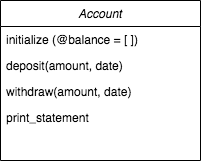

The diagram above was exported from draw.io. Its source (the exported page's mxGraphModel, read from the mxfile embedded in the PNG):
<mxGraphModel dx="1026" dy="453" grid="1" gridSize="10" guides="1" tooltips="1" connect="1" arrows="1" fold="1" page="1" pageScale="1" pageWidth="827" pageHeight="1169" math="0" shadow="0">
  <root>
    <mxCell id="0" />
    <mxCell id="1" parent="0" />
    <mxCell id="2" value="Account" style="swimlane;fontStyle=2;align=center;verticalAlign=top;childLayout=stackLayout;horizontal=1;startSize=26;horizontalStack=0;resizeParent=1;resizeLast=0;collapsible=1;marginBottom=0;rounded=0;shadow=0;strokeWidth=1;" vertex="1" parent="1">
      <mxGeometry x="120" y="80" width="200" height="160" as="geometry">
        <mxRectangle x="230" y="140" width="160" height="26" as="alternateBounds" />
      </mxGeometry>
    </mxCell>
    <mxCell id="3" value="initialize (@balance = [ ])" style="text;align=left;verticalAlign=top;spacingLeft=4;spacingRight=4;overflow=hidden;rotatable=0;points=[[0,0.5],[1,0.5]];portConstraint=eastwest;rounded=0;shadow=0;html=0;" vertex="1" parent="2">
      <mxGeometry y="26" width="200" height="26" as="geometry" />
    </mxCell>
    <mxCell id="4" value="deposit(amount, date)" style="text;align=left;verticalAlign=top;spacingLeft=4;spacingRight=4;overflow=hidden;rotatable=0;points=[[0,0.5],[1,0.5]];portConstraint=eastwest;" vertex="1" parent="2">
      <mxGeometry y="52" width="200" height="26" as="geometry" />
    </mxCell>
    <mxCell id="5" value="withdraw(amount, date)" style="text;align=left;verticalAlign=top;spacingLeft=4;spacingRight=4;overflow=hidden;rotatable=0;points=[[0,0.5],[1,0.5]];portConstraint=eastwest;rounded=0;shadow=0;html=0;" vertex="1" parent="2">
      <mxGeometry y="78" width="200" height="26" as="geometry" />
    </mxCell>
    <mxCell id="6" value="print_statement" style="text;align=left;verticalAlign=top;spacingLeft=4;spacingRight=4;overflow=hidden;rotatable=0;points=[[0,0.5],[1,0.5]];portConstraint=eastwest;rounded=0;shadow=0;html=0;" vertex="1" parent="2">
      <mxGeometry y="104" width="200" height="26" as="geometry" />
    </mxCell>
  </root>
</mxGraphModel>